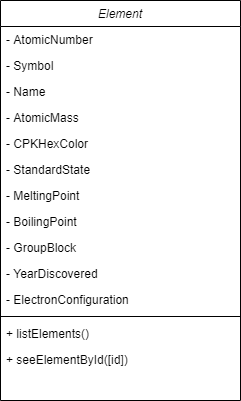

The diagram above was exported from draw.io. Its source (the exported page's mxGraphModel, read from the mxfile embedded in the PNG):
<mxGraphModel dx="852" dy="486" grid="1" gridSize="10" guides="1" tooltips="1" connect="1" arrows="1" fold="1" page="1" pageScale="1" pageWidth="827" pageHeight="1169" math="0" shadow="0">
  <root>
    <mxCell id="WIyWlLk6GJQsqaUBKTNV-0" />
    <mxCell id="WIyWlLk6GJQsqaUBKTNV-1" parent="WIyWlLk6GJQsqaUBKTNV-0" />
    <mxCell id="zkfFHV4jXpPFQw0GAbJ--0" value="Element" style="swimlane;fontStyle=2;align=center;verticalAlign=top;childLayout=stackLayout;horizontal=1;startSize=26;horizontalStack=0;resizeParent=1;resizeLast=0;collapsible=1;marginBottom=0;rounded=0;shadow=0;strokeWidth=1;" parent="WIyWlLk6GJQsqaUBKTNV-1" vertex="1">
      <mxGeometry x="280" y="160" width="240" height="400" as="geometry">
        <mxRectangle x="230" y="140" width="160" height="26" as="alternateBounds" />
      </mxGeometry>
    </mxCell>
    <mxCell id="zkfFHV4jXpPFQw0GAbJ--1" value="- AtomicNumber" style="text;align=left;verticalAlign=top;spacingLeft=4;spacingRight=4;overflow=hidden;rotatable=0;points=[[0,0.5],[1,0.5]];portConstraint=eastwest;" parent="zkfFHV4jXpPFQw0GAbJ--0" vertex="1">
      <mxGeometry y="26" width="240" height="26" as="geometry" />
    </mxCell>
    <mxCell id="zkfFHV4jXpPFQw0GAbJ--2" value="- Symbol" style="text;align=left;verticalAlign=top;spacingLeft=4;spacingRight=4;overflow=hidden;rotatable=0;points=[[0,0.5],[1,0.5]];portConstraint=eastwest;rounded=0;shadow=0;html=0;" parent="zkfFHV4jXpPFQw0GAbJ--0" vertex="1">
      <mxGeometry y="52" width="240" height="26" as="geometry" />
    </mxCell>
    <mxCell id="zkfFHV4jXpPFQw0GAbJ--3" value="- Name" style="text;align=left;verticalAlign=top;spacingLeft=4;spacingRight=4;overflow=hidden;rotatable=0;points=[[0,0.5],[1,0.5]];portConstraint=eastwest;rounded=0;shadow=0;html=0;" parent="zkfFHV4jXpPFQw0GAbJ--0" vertex="1">
      <mxGeometry y="78" width="240" height="26" as="geometry" />
    </mxCell>
    <mxCell id="zkfFHV4jXpPFQw0GAbJ--5" value="- AtomicMass" style="text;align=left;verticalAlign=top;spacingLeft=4;spacingRight=4;overflow=hidden;rotatable=0;points=[[0,0.5],[1,0.5]];portConstraint=eastwest;" parent="zkfFHV4jXpPFQw0GAbJ--0" vertex="1">
      <mxGeometry y="104" width="240" height="26" as="geometry" />
    </mxCell>
    <mxCell id="iHE-_tF5IA85ujx2pSzJ-1" value="- CPKHexColor" style="text;align=left;verticalAlign=top;spacingLeft=4;spacingRight=4;overflow=hidden;rotatable=0;points=[[0,0.5],[1,0.5]];portConstraint=eastwest;" vertex="1" parent="zkfFHV4jXpPFQw0GAbJ--0">
      <mxGeometry y="130" width="240" height="26" as="geometry" />
    </mxCell>
    <mxCell id="iHE-_tF5IA85ujx2pSzJ-2" value="- StandardState" style="text;align=left;verticalAlign=top;spacingLeft=4;spacingRight=4;overflow=hidden;rotatable=0;points=[[0,0.5],[1,0.5]];portConstraint=eastwest;" vertex="1" parent="zkfFHV4jXpPFQw0GAbJ--0">
      <mxGeometry y="156" width="240" height="26" as="geometry" />
    </mxCell>
    <mxCell id="iHE-_tF5IA85ujx2pSzJ-3" value="- MeltingPoint" style="text;align=left;verticalAlign=top;spacingLeft=4;spacingRight=4;overflow=hidden;rotatable=0;points=[[0,0.5],[1,0.5]];portConstraint=eastwest;" vertex="1" parent="zkfFHV4jXpPFQw0GAbJ--0">
      <mxGeometry y="182" width="240" height="26" as="geometry" />
    </mxCell>
    <mxCell id="iHE-_tF5IA85ujx2pSzJ-4" value="- BoilingPoint" style="text;align=left;verticalAlign=top;spacingLeft=4;spacingRight=4;overflow=hidden;rotatable=0;points=[[0,0.5],[1,0.5]];portConstraint=eastwest;" vertex="1" parent="zkfFHV4jXpPFQw0GAbJ--0">
      <mxGeometry y="208" width="240" height="26" as="geometry" />
    </mxCell>
    <mxCell id="iHE-_tF5IA85ujx2pSzJ-5" value="- GroupBlock" style="text;align=left;verticalAlign=top;spacingLeft=4;spacingRight=4;overflow=hidden;rotatable=0;points=[[0,0.5],[1,0.5]];portConstraint=eastwest;" vertex="1" parent="zkfFHV4jXpPFQw0GAbJ--0">
      <mxGeometry y="234" width="240" height="26" as="geometry" />
    </mxCell>
    <mxCell id="iHE-_tF5IA85ujx2pSzJ-6" value="- YearDiscovered" style="text;align=left;verticalAlign=top;spacingLeft=4;spacingRight=4;overflow=hidden;rotatable=0;points=[[0,0.5],[1,0.5]];portConstraint=eastwest;" vertex="1" parent="zkfFHV4jXpPFQw0GAbJ--0">
      <mxGeometry y="260" width="240" height="26" as="geometry" />
    </mxCell>
    <mxCell id="iHE-_tF5IA85ujx2pSzJ-7" value="- ElectronConfiguration" style="text;align=left;verticalAlign=top;spacingLeft=4;spacingRight=4;overflow=hidden;rotatable=0;points=[[0,0.5],[1,0.5]];portConstraint=eastwest;" vertex="1" parent="zkfFHV4jXpPFQw0GAbJ--0">
      <mxGeometry y="286" width="240" height="26" as="geometry" />
    </mxCell>
    <mxCell id="iHE-_tF5IA85ujx2pSzJ-0" value="" style="line;html=1;strokeWidth=1;align=left;verticalAlign=middle;spacingTop=-1;spacingLeft=3;spacingRight=3;rotatable=0;labelPosition=right;points=[];portConstraint=eastwest;" vertex="1" parent="zkfFHV4jXpPFQw0GAbJ--0">
      <mxGeometry y="312" width="240" height="8" as="geometry" />
    </mxCell>
    <mxCell id="iHE-_tF5IA85ujx2pSzJ-8" value="+ listElements()" style="text;align=left;verticalAlign=top;spacingLeft=4;spacingRight=4;overflow=hidden;rotatable=0;points=[[0,0.5],[1,0.5]];portConstraint=eastwest;" vertex="1" parent="zkfFHV4jXpPFQw0GAbJ--0">
      <mxGeometry y="320" width="240" height="26" as="geometry" />
    </mxCell>
    <mxCell id="iHE-_tF5IA85ujx2pSzJ-9" value="+ seeElementById([id])" style="text;align=left;verticalAlign=top;spacingLeft=4;spacingRight=4;overflow=hidden;rotatable=0;points=[[0,0.5],[1,0.5]];portConstraint=eastwest;" vertex="1" parent="zkfFHV4jXpPFQw0GAbJ--0">
      <mxGeometry y="346" width="240" height="26" as="geometry" />
    </mxCell>
  </root>
</mxGraphModel>